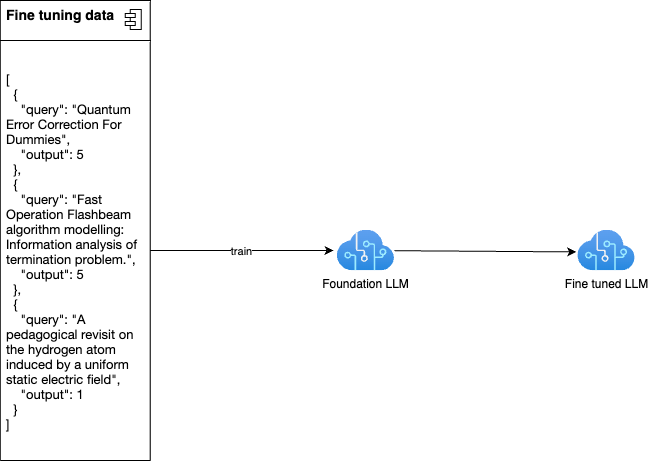

The diagram above was exported from draw.io. Its source (the exported page's mxGraphModel, read from the mxfile embedded in the PNG):
<mxGraphModel dx="1119" dy="559" grid="1" gridSize="10" guides="1" tooltips="1" connect="1" arrows="1" fold="1" page="0" pageScale="1" pageWidth="827" pageHeight="1169" math="0" shadow="0">
  <root>
    <mxCell id="0" />
    <mxCell id="1" parent="0" />
    <mxCell id="114" value="" style="fontStyle=1;align=center;verticalAlign=top;childLayout=stackLayout;horizontal=1;horizontalStack=0;resizeParent=1;resizeParentMax=0;resizeLast=0;marginBottom=0;" parent="1" vertex="1">
      <mxGeometry x="-271.31" y="510" width="150" height="40" as="geometry" />
    </mxCell>
    <mxCell id="115" value="&lt;font style=&quot;font-size: 14px;&quot;&gt;&lt;b&gt;Fine tuning data&lt;/b&gt;&lt;/font&gt;" style="html=1;align=left;spacingLeft=4;verticalAlign=top;strokeColor=none;fillColor=none;" parent="114" vertex="1">
      <mxGeometry width="150" height="40" as="geometry" />
    </mxCell>
    <mxCell id="116" value="" style="shape=module;jettyWidth=10;jettyHeight=4;" parent="115" vertex="1">
      <mxGeometry x="1" width="16" height="20" relative="1" as="geometry">
        <mxPoint x="-25" y="9" as="offset" />
      </mxGeometry>
    </mxCell>
    <mxCell id="117" style="edgeStyle=none;html=1;entryX=-0.062;entryY=0.5;entryDx=0;entryDy=0;entryPerimeter=0;fontSize=14;" parent="1" source="118" target="123" edge="1">
      <mxGeometry relative="1" as="geometry" />
    </mxCell>
    <mxCell id="129" value="train" style="edgeLabel;html=1;align=center;verticalAlign=middle;resizable=0;points=[];" parent="117" vertex="1" connectable="0">
      <mxGeometry x="-0.2114" relative="1" as="geometry">
        <mxPoint x="19" as="offset" />
      </mxGeometry>
    </mxCell>
    <mxCell id="118" value="&lt;div style=&quot;border-color: var(--border-color);&quot;&gt;&lt;p style=&quot;margin: 0px; font-variant-numeric: normal; font-variant-east-asian: normal; font-variant-alternates: normal; font-kerning: auto; font-optical-sizing: auto; font-feature-settings: normal; font-variation-settings: normal; font-stretch: normal; font-size: 13px; line-height: normal; font-family: &amp;quot;Helvetica Neue&amp;quot;; text-align: start;&quot; class=&quot;p1&quot;&gt;[&lt;/p&gt;&lt;p style=&quot;margin: 0px; font-variant-numeric: normal; font-variant-east-asian: normal; font-variant-alternates: normal; font-kerning: auto; font-optical-sizing: auto; font-feature-settings: normal; font-variation-settings: normal; font-stretch: normal; font-size: 13px; line-height: normal; font-family: &amp;quot;Helvetica Neue&amp;quot;; text-align: start;&quot; class=&quot;p1&quot;&gt;&lt;span class=&quot;Apple-converted-space&quot;&gt;&amp;nbsp; &lt;/span&gt;{&lt;/p&gt;&lt;p style=&quot;margin: 0px; font-variant-numeric: normal; font-variant-east-asian: normal; font-variant-alternates: normal; font-kerning: auto; font-optical-sizing: auto; font-feature-settings: normal; font-variation-settings: normal; font-stretch: normal; font-size: 13px; line-height: normal; font-family: &amp;quot;Helvetica Neue&amp;quot;; text-align: start;&quot; class=&quot;p1&quot;&gt;&lt;span class=&quot;Apple-converted-space&quot;&gt;&amp;nbsp; &amp;nbsp; &lt;/span&gt;&quot;query&quot;: &quot;Quantum Error Correction For Dummies&quot;,&lt;/p&gt;&lt;p style=&quot;margin: 0px; font-variant-numeric: normal; font-variant-east-asian: normal; font-variant-alternates: normal; font-kerning: auto; font-optical-sizing: auto; font-feature-settings: normal; font-variation-settings: normal; font-stretch: normal; font-size: 13px; line-height: normal; font-family: &amp;quot;Helvetica Neue&amp;quot;; text-align: start;&quot; class=&quot;p1&quot;&gt;&lt;span class=&quot;Apple-converted-space&quot;&gt;&amp;nbsp; &amp;nbsp; &lt;/span&gt;&quot;output&quot;: 5&lt;/p&gt;&lt;p style=&quot;margin: 0px; font-variant-numeric: normal; font-variant-east-asian: normal; font-variant-alternates: normal; font-kerning: auto; font-optical-sizing: auto; font-feature-settings: normal; font-variation-settings: normal; font-stretch: normal; font-size: 13px; line-height: normal; font-family: &amp;quot;Helvetica Neue&amp;quot;; text-align: start;&quot; class=&quot;p1&quot;&gt;&lt;span class=&quot;Apple-converted-space&quot;&gt;&amp;nbsp; &lt;/span&gt;},&lt;/p&gt;&lt;p style=&quot;margin: 0px; font-variant-numeric: normal; font-variant-east-asian: normal; font-variant-alternates: normal; font-kerning: auto; font-optical-sizing: auto; font-feature-settings: normal; font-variation-settings: normal; font-stretch: normal; font-size: 13px; line-height: normal; font-family: &amp;quot;Helvetica Neue&amp;quot;; text-align: start;&quot; class=&quot;p1&quot;&gt;&lt;span class=&quot;Apple-converted-space&quot;&gt;&amp;nbsp; &lt;/span&gt;{&lt;/p&gt;&lt;p style=&quot;margin: 0px; font-variant-numeric: normal; font-variant-east-asian: normal; font-variant-alternates: normal; font-kerning: auto; font-optical-sizing: auto; font-feature-settings: normal; font-variation-settings: normal; font-stretch: normal; font-size: 13px; line-height: normal; font-family: &amp;quot;Helvetica Neue&amp;quot;; text-align: start;&quot; class=&quot;p1&quot;&gt;&lt;span class=&quot;Apple-converted-space&quot;&gt;&amp;nbsp; &amp;nbsp; &lt;/span&gt;&quot;query&quot;: &quot;Fast Operation Flashbeam algorithm modelling: Information analysis of termination problem.&quot;,&lt;/p&gt;&lt;p style=&quot;margin: 0px; font-variant-numeric: normal; font-variant-east-asian: normal; font-variant-alternates: normal; font-kerning: auto; font-optical-sizing: auto; font-feature-settings: normal; font-variation-settings: normal; font-stretch: normal; font-size: 13px; line-height: normal; font-family: &amp;quot;Helvetica Neue&amp;quot;; text-align: start;&quot; class=&quot;p1&quot;&gt;&lt;span class=&quot;Apple-converted-space&quot;&gt;&amp;nbsp; &amp;nbsp; &lt;/span&gt;&quot;output&quot;: 5&lt;/p&gt;&lt;p style=&quot;margin: 0px; font-variant-numeric: normal; font-variant-east-asian: normal; font-variant-alternates: normal; font-kerning: auto; font-optical-sizing: auto; font-feature-settings: normal; font-variation-settings: normal; font-stretch: normal; font-size: 13px; line-height: normal; font-family: &amp;quot;Helvetica Neue&amp;quot;; text-align: start;&quot; class=&quot;p1&quot;&gt;&lt;span class=&quot;Apple-converted-space&quot;&gt;&amp;nbsp; &lt;/span&gt;},&lt;/p&gt;&lt;p style=&quot;margin: 0px; font-variant-numeric: normal; font-variant-east-asian: normal; font-variant-alternates: normal; font-kerning: auto; font-optical-sizing: auto; font-feature-settings: normal; font-variation-settings: normal; font-stretch: normal; font-size: 13px; line-height: normal; font-family: &amp;quot;Helvetica Neue&amp;quot;; text-align: start;&quot; class=&quot;p1&quot;&gt;&lt;span class=&quot;Apple-converted-space&quot;&gt;&amp;nbsp; &lt;/span&gt;{&lt;/p&gt;&lt;p style=&quot;margin: 0px; font-variant-numeric: normal; font-variant-east-asian: normal; font-variant-alternates: normal; font-kerning: auto; font-optical-sizing: auto; font-feature-settings: normal; font-variation-settings: normal; font-stretch: normal; font-size: 13px; line-height: normal; font-family: &amp;quot;Helvetica Neue&amp;quot;; text-align: start;&quot; class=&quot;p1&quot;&gt;&lt;span class=&quot;Apple-converted-space&quot;&gt;&amp;nbsp; &amp;nbsp; &lt;/span&gt;&quot;query&quot;: &quot;A pedagogical revisit on the hydrogen atom induced by a uniform static electric field&quot;,&lt;/p&gt;&lt;p style=&quot;margin: 0px; font-variant-numeric: normal; font-variant-east-asian: normal; font-variant-alternates: normal; font-kerning: auto; font-optical-sizing: auto; font-feature-settings: normal; font-variation-settings: normal; font-stretch: normal; font-size: 13px; line-height: normal; font-family: &amp;quot;Helvetica Neue&amp;quot;; text-align: start;&quot; class=&quot;p1&quot;&gt;&lt;span class=&quot;Apple-converted-space&quot;&gt;&amp;nbsp; &amp;nbsp; &lt;/span&gt;&quot;output&quot;: 1&lt;/p&gt;&lt;p style=&quot;margin: 0px; font-variant-numeric: normal; font-variant-east-asian: normal; font-variant-alternates: normal; font-kerning: auto; font-optical-sizing: auto; font-feature-settings: normal; font-variation-settings: normal; font-stretch: normal; font-size: 13px; line-height: normal; font-family: &amp;quot;Helvetica Neue&amp;quot;; text-align: start;&quot; class=&quot;p1&quot;&gt;&lt;span class=&quot;Apple-converted-space&quot;&gt;&amp;nbsp; &lt;/span&gt;}&lt;/p&gt;&lt;p style=&quot;margin: 0px; font-variant-numeric: normal; font-variant-east-asian: normal; font-variant-alternates: normal; font-kerning: auto; font-optical-sizing: auto; font-feature-settings: normal; font-variation-settings: normal; font-stretch: normal; font-size: 13px; line-height: normal; font-family: &amp;quot;Helvetica Neue&amp;quot;; text-align: start;&quot; class=&quot;p1&quot;&gt;]&lt;/p&gt;&lt;/div&gt;" style="rounded=0;whiteSpace=wrap;html=1;perimeterSpacing=0;strokeWidth=1;spacingTop=1;spacingLeft=5;" parent="1" vertex="1">
      <mxGeometry x="-271.31" y="550" width="150" height="420" as="geometry" />
    </mxCell>
    <mxCell id="122" style="edgeStyle=none;html=1;fontSize=14;entryX=-0.03;entryY=0.535;entryDx=0;entryDy=0;entryPerimeter=0;" parent="1" source="123" target="128" edge="1">
      <mxGeometry relative="1" as="geometry">
        <mxPoint x="250" y="760" as="targetPoint" />
      </mxGeometry>
    </mxCell>
    <mxCell id="123" value="Foundation LLM" style="aspect=fixed;html=1;points=[];align=center;image;fontSize=12;image=img/lib/azure2/ai_machine_learning/Cognitive_Services.svg;" parent="1" vertex="1">
      <mxGeometry x="65.65" y="739.75" width="57.38" height="40.5" as="geometry" />
    </mxCell>
    <mxCell id="128" value="Fine tuned LLM" style="aspect=fixed;html=1;points=[];align=center;image;fontSize=12;image=img/lib/azure2/ai_machine_learning/Cognitive_Services.svg;" parent="1" vertex="1">
      <mxGeometry x="306.31" y="739.75" width="57.38" height="40.5" as="geometry" />
    </mxCell>
  </root>
</mxGraphModel>